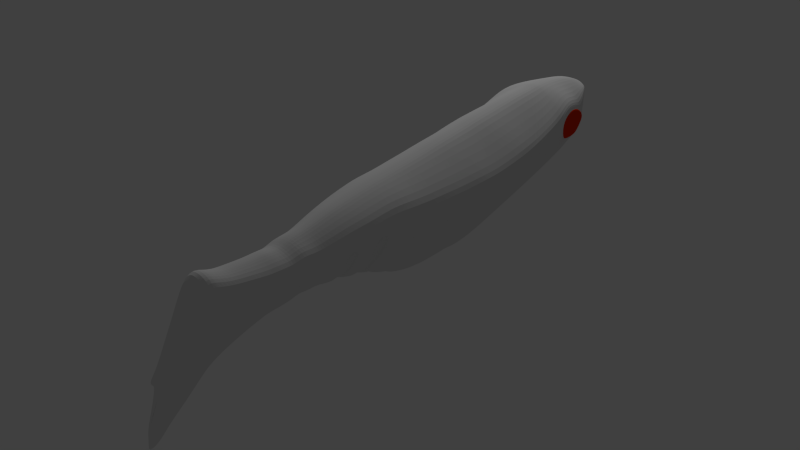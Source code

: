 # Source: robot_fish_3.blend  (saved by Blender 2.76.0; exported with 4.5.12 LTS)
import bpy
from mathutils import Matrix  # noqa: F401  (used for matrix-valued properties, if any)

bpy.ops.wm.read_factory_settings(use_empty=True)
scene = bpy.context.scene
scene.name = 'Scene'

# ---- collections
col_collection_1 = bpy.data.collections.new('Collection 1'); scene.collection.children.link(col_collection_1)

# ---- materials (node trees are filled in below, after node groups)
mat_robot_fish_skin = bpy.data.materials.new('Robot Fish Skin')
mat_robot_fish_skin.alpha_threshold = 0.0
mat_robot_fish_skin.use_transparent_shadow = False
mat_robot_fish_skin.roughness = 0.5
mat_robot_fish_eye = bpy.data.materials.new('Robot Fish Eye')
mat_robot_fish_eye.alpha_threshold = 0.0
mat_robot_fish_eye.use_transparent_shadow = False
mat_robot_fish_eye.diffuse_color = (0.8, 0.03094, 0.0, 1.0)
mat_robot_fish_eye.roughness = 0.5

# ---- material node trees

# ---- world
world_world = bpy.data.worlds.new('World'); scene.world = world_world
world_world.color = (0.05088, 0.05088, 0.05088)
world_world.use_sun_shadow = False
world_world.sun_shadow_jitter_overblur = 0.0
world_world.cycles.sampling_method = 'MANUAL'
world_world.cycles.sample_map_resolution = 256

# ---- cameras
cam_camera = bpy.data.cameras.new('Camera')
cam_camera.clip_end = 100.0
cam_camera.lens = 35.0
cam_camera.sensor_width = 32.0
cam_camera.sensor_height = 18.0
cam_camera.ortho_scale = 7.314
cam_camera.dof.focus_distance = 0.0
cam_camera.dof.aperture_fstop = 128.0

# ---- lights
light_lamp = bpy.data.lights.new('Lamp', 'POINT')
light_lamp.transmission_factor = 0.0
light_lamp.cutoff_distance = 30.0
light_lamp.energy = 100.0
light_lamp.shadow_buffer_clip_start = 1.001
light_lamp.shadow_soft_size = 0.1
light_lamp.shadow_maximum_resolution = 0.006
light_lamp.use_absolute_resolution = True
light_lamp.cycles.use_multiple_importance_sampling = False

# ---- meshes
me_cube_002 = bpy.data.meshes.new('Cube.002')
me_cube_002.from_pydata([(0.2314, 1.461, -0.8723), (0.2511, 0.9492, 1.139), (0.2179, 2.353, -0.6642), (0.2365, 1.888, 1.171), (0.08935, 3.364, -0.2163), (0.09695, 3.827, 0.7727), (0.02179, 3.922, 0.4585), (0.02364, 3.922, 0.6688), (0.2588, -7.654, -0.8591), (0.295, -6.614, -0.6951), (0.3081, -6.345, -0.6521), (0.3441, -5.792, -0.6969), (0.5969, -3.853, -1.119), (0.2131, -3.939, -1.278), (0.1215, -4.57, -1.005), (0.5336, -4.49, -0.9077), (0.134, -5.014, -0.9208), (0.1882, -4.642, 0.6608), (0.1005, -5.635, -0.7877), (0.1598, -5.347, 0.5568), (0.08791, -5.736, -0.7754), (0.1397, -5.792, 0.4676), (0.1153, -6.305, -0.7076), (0.1251, -6.345, 0.4026), (0.09117, -6.593, -0.7602), (0.1198, -6.585, 0.316), (0.09688, -7.685, -0.972), (0.1051, -7.596, 0.4079), (0.0915, -7.923, -1.062), (0.09928, -7.923, 0.4316), (0.08403, -8.252, -1.188), (0.09117, -8.252, 0.5582), (0.077, -8.553, -1.34), (0.08355, -8.553, 0.7096), (0.06956, -8.869, -1.592), (0.07547, -8.856, 0.1767), (0.06243, -9.123, -1.782), (0.06774, -9.138, -0.2817), (0.04925, -9.423, -2.004), (0.05343, -9.496, -0.8279), (0.01549, -9.893, -2.394), (0.01679, -9.718, -1.049), (0.3935, -5.553, -0.7251), (0.4634, -4.983, -0.8214), (0.2167, -3.55, 0.7577), (0.2424, -2.372, 0.8506), (1.078, -2.868, 0.01798), (0.9637, -3.767, -0.01156), (0.2342, -3.662, -1.416), (0.1684, -5.084, 0.605), (0.1552, -5.279, -0.7947), (0.1334, -6.036, 0.4394), (0.1229, -6.194, -0.7157), (0.09164, -6.962, -0.8083), (0.1159, -6.889, 0.3781), (0.104, -7.37, -0.854), (0.1128, -7.162, 0.3767), (0.8251, 0.9652, -0.5525), (0.777, 2.06, -0.2896), (0.4165, 3.089, 0.02841), (0.07769, 3.922, 0.4992), (0.6183, -4.941, -0.6678), (0.5251, -5.512, -0.6105), (0.4591, -5.821, -0.6021), (0.4111, -6.377, -0.5723), (0.4105, -6.637, -0.6026), (0.3454, -7.64, -0.725), (0.3262, -7.923, -0.7719), (0.2996, -8.252, -0.8494), (0.2745, -8.553, -0.9421), (0.248, -8.875, -1.268), (0.2226, -9.126, -1.519), (0.1755, -9.42, -1.809), (0.0547, -9.859, -2.133), (0.8351, -3.527, -0.9357), (0.5534, -5.3, -0.6223), (0.4383, -6.081, -0.5869), (0.3943, -6.953, -0.6327), (0.3707, -7.266, -0.664), (1.02, -3.29, -0.6387), (1.007, 0.7783, -0.3182), (0.9485, 1.824, 0.03415), (0.44, 3.21, 0.2596), (0.0949, 3.922, 0.5263), (0.8659, -3.622, 0.4337), (0.7548, -4.859, -0.4903), (0.641, -5.468, -0.4783), (0.5605, -5.824, -0.4693), (0.5019, -6.377, -0.4809), (0.5159, -6.628, -0.4916), (0.4217, -7.622, -0.5613), (0.3983, -7.923, -0.58), (0.3658, -8.252, -0.625), (0.3352, -8.553, -0.6787), (0.3028, -8.876, -1.043), (0.2718, -9.126, -1.325), (0.2143, -9.419, -1.653), (0.06676, -9.836, -1.96), (1.016, -2.025, 0.3458), (0.6756, -5.277, -0.4764), (0.5351, -6.058, -0.4734), (0.493, -6.919, -0.5078), (0.4526, -7.196, -0.5304), (0.05822, 3.922, 0.4757), (0.2778, -7.298, -0.7533), (1.003, 0.6644, 0.474), (0.9449, 1.68, 0.7869), (0.3874, 3.668, 0.727), (0.09448, 3.924, 0.6293), (0.2855, -6.947, -0.7272), (0.9687, -2.481, 0.3727), (0.7519, -4.597, 0.3602), (0.6385, -5.303, 0.2619), (0.5583, -5.736, 0.1858), (0.4999, -6.285, 0.2334), (0.4788, -6.54, 0.1373), (0.4201, -7.498, 0.2514), (0.3967, -7.872, 0.3125), (0.3643, -8.228, 0.4033), (0.3339, -8.516, 0.5412), (0.3016, -8.874, -0.1613), (0.2707, -9.12, -0.564), (0.2134, -9.408, -1.04), (0.06648, -9.592, -1.147), (0.673, -5.038, 0.3088), (0.533, -5.974, 0.155), (0.4633, -6.858, 0.1589), (0.4509, -7.135, 0.1677), (0.1967, 2.397, 1.14), (0.1813, 2.784, -0.5446), (0.6464, 2.656, -0.2173), (0.7891, 2.618, -0.07564), (0.7861, 2.42, 0.879), (0.2745, 3.17, -0.1142), (0.3285, -6.135, -0.6624), (0.9623, -3.98, -0.2722), (0.4147, -5.289, -0.7399), (1.076, -3.232, -0.2867), (0.8693, -4.21, -0.5579), (0.214, 2.153, 1.155), (0.1972, 2.625, -0.5915), (0.7032, 2.422, -0.257), (0.8584, 2.293, -0.05295), (0.8551, 2.107, 0.9062), (1.115, 0.6405, 0.01248), (1.05, 1.584, 0.2371), (0.4319, 3.403, 0.4844), (0.1072, 3.922, 0.5606), (1.128, -2.808, -0.2884), (0.9724, -3.585, -0.6232), (0.836, -4.723, -0.2625), (0.7103, -5.403, -0.2933), (0.6214, -5.792, -0.3095), (0.5566, -6.36, -0.3648), (0.5512, -6.607, -0.3668), (0.4681, -7.596, -0.3589), (0.4422, -7.923, -0.3362), (0.4063, -8.252, -0.3398), (0.3726, -8.553, -0.3441), (0.3368, -8.876, -0.7485), (0.3025, -9.126, -1.067), (0.2389, -9.419, -1.437), (0.07461, -9.696, -1.666), (0.7485, -5.175, -0.284), (0.5933, -6.037, -0.3309), (0.5302, -6.877, -0.3656), (0.5022, -7.123, -0.3717), (0.04105, -9.879, -2.284), (1.085, 1.645, 0.5065), (0.7684, 2.838, 0.08907), (0.1315, -9.421, -1.934), (0.5823, 2.222, -0.5038), (0.1668, -9.125, -1.679), (0.7966, -3.757, -0.9019), (0.712, -4.372, -0.7618), (0.1858, -8.873, -1.461), (0.2057, -8.553, -1.172), (1.13, -2.289, 0.045), (1.117, 0.5974, 0.2939), (1.052, 1.578, 0.5327), (0.4312, 3.554, 0.635), (0.1052, 3.922, 0.5878), (0.6183, 1.178, -0.7083), (0.2245, -8.252, -1.045), (0.8369, -4.615, -0.03559), (0.7107, -5.347, -0.1136), (0.6214, -5.728, -0.1534), (0.5564, -6.345, -0.2455), (0.5329, -6.592, -0.2328), (0.4675, -7.581, -0.1858), (0.4415, -7.923, -0.1431), (0.4055, -8.252, -0.114), (0.3716, -8.553, -0.07915), (0.3357, -8.876, -0.5154), (0.3013, -9.126, -0.8623), (0.2375, -9.419, -1.266), (0.07397, -9.578, -1.383), (0.2542, -1.888, 0.9096), (0.7491, -5.067, -0.08063), (0.5933, -6.01, -0.1914), (0.5156, -6.855, -0.2244), (0.5018, -7.087, -0.2251), (0.2445, -7.923, -0.9395), (0.8749, 2.455, 0.658), (0.9518, 2.105, 0.7326), (0.6484, -3.297, -1.258), (0.2633, -1.392, 0.9506), (0.2427, -3.354, -1.486), (1.171, -1.735, 0.0642), (1.169, -2.266, -0.3222), (1.052, -1.496, 0.3638), (1.056, -2.897, -0.7106), (0.8652, -3.174, -1.009), (0.2731, -0.4575, 1.042), (1.215, -0.6514, 0.1647), (1.212, -1.1, -0.2548), (1.091, -0.5385, 0.3901), (1.096, -1.706, -0.7), (0.8974, -2.197, -1.028), (0.2517, -2.701, -1.569), (0.1103, -4.709, -0.9502), (0.1967, -4.029, 0.7268), (0.6463, -4.734, -0.7092), (0.789, -4.674, -0.5102), (0.7859, -4.048, 0.443), (0.8737, -4.489, -0.2931), (0.8747, -4.255, -0.006951), (0.2278, -3.039, 0.7979), (0.2003, -4.22, -1.17), (0.7487, -4.12, -0.8261), (0.914, -3.978, -0.568), (1.012, -3.656, -0.2785), (0.9105, -3.091, 0.3724), (1.013, -3.377, 0.001241), (0.527, 2.526, -0.4326), (0.4844, 2.712, -0.3866), (0.6258, -3.66, -1.158), (0.2704, -0.9132, 0.9878), (0.8887, -2.859, -0.9942), (1.085, -2.428, -0.738), (1.081, -1.025, 0.3387), (1.2, -1.769, -0.3024), (1.203, -1.294, 0.1067), (0.2493, -2.994, -1.571), (0.1048, -9.637, -2.099), (0.1892, -9.494, -1.321), (0.1905, -9.55, -1.545), (0.17, -9.495, -1.09), (0.1707, -9.616, -1.798), (0.1398, -9.627, -1.962), (0.03925, -9.63, -2.288), (0.2727, 0.09497, 1.072), (0.2513, -1.986, -1.603), (0.8959, -1.668, -1.041), (1.094, -1.254, -0.6886), (1.09, 0.03736, 0.4821), (1.21, -0.719, -0.2585), (1.213, -0.2059, 0.1781), (0.1756, 2.71, 1.103), (0.1619, 2.97, -0.4866), (0.5771, 2.839, -0.1908), (0.7045, 2.885, 0.07556), (0.7018, 2.807, 0.7731), (0.7804, 2.93, 0.2662), (0.7811, 2.843, 0.4525), (0.6714, -1.948, -1.299), (0.04258, -9.601, -0.9322), (0.666, -3.028, -1.251), (0.5611, -4.2, -1.018), (0.4843, -4.74, -0.8574), (0.6725, -2.59, -1.248), (0.4325, 2.897, -0.3475), (0.7917, 1.775, -0.368), (0.2221, 2.199, -0.6983), (0.9665, 1.504, -0.07759), (0.9628, 1.287, 0.6242), (1.07, 1.295, 0.1683), (1.072, 1.278, 0.4596), (0.2409, 1.666, 1.154), (0.5933, 1.957, -0.5272), (0.06983, 3.517, -0.07118), (0.07576, 3.855, 0.7427), (0.2957, 3.3, 0.1486), (0.3218, 3.435, 0.3667), (0.3028, 3.742, 0.6988), (0.3381, 3.553, 0.5064), (0.337, 3.66, 0.6214), (0.2224, 3.328, 0.01683), (0.1418, 3.277, 1.012), (0.4843, 2.946, -0.09657), (0.6306, 3.134, 0.3604), (0.5688, 3.025, 0.1547), (0.1307, 3.139, -0.3704), (0.5666, 3.055, 0.756), (0.6306, 3.245, 0.5934), (0.361, 3.014, -0.2472), (0.7396, 2.243, -0.2731), (0.5543, 2.376, -0.4677), (0.2251, 2.022, 1.163), (0.2074, 2.491, -0.6274), (0.9029, 2.062, -0.01268), (0.8994, 1.896, 0.8473), (0.8456, 2.594, -0.04899), (1.001, 1.817, 0.6726), (0.3861, -4.989, -0.8246), (0.04509, -5.021, -0.9275), (0.02054, -4.706, -0.958), (0.6879, -4.862, -0.4819), (0.5466, -4.946, -0.6656), (0.5755, -4.732, -0.7084), (0.4078, -4.738, -0.8619), (0.7233, -4.67, -0.5024), (0.7729, -4.609, -0.01102), (0.7719, -4.721, -0.246), (0.8109, -4.478, -0.2776), (0.8121, -4.236, 0.01863), (0.3275, -5.554, -0.724), (0.03133, -5.636, -0.7873), (0.08661, -5.277, -0.7944), (0.349, -5.287, -0.7389), (0.5778, -5.468, -0.4745), (0.4605, -5.513, -0.6082), (0.6127, -5.275, -0.4725), (0.4892, -5.298, -0.6201), (0.6482, -5.345, -0.1057), (0.6478, -5.403, -0.2875), (0.687, -5.063, -0.07245), (0.6864, -5.172, -0.2781), (0.0, 0.9492, 1.139), (0.0, 1.461, -0.8723), (0.0, 1.888, 1.171), (0.0, 2.353, -0.6642), (0.0, 3.827, 0.7727), (0.0, 3.364, -0.2163), (0.0, 3.922, 0.6688), (0.0, 3.922, 0.4585), (0.0, -4.642, 0.6608), (0.0, -5.014, -0.9208), (0.0, -5.347, 0.5568), (0.0, -5.635, -0.7877), (0.0, -5.792, 0.4676), (0.0, -5.736, -0.7754), (0.0, -6.345, 0.4026), (0.0, -6.305, -0.7076), (0.0, -6.585, 0.316), (0.0, -6.593, -0.7602), (0.0, -7.596, 0.4079), (0.0, -7.685, -0.972), (0.0, -7.923, 0.4316), (0.0, -7.923, -1.062), (0.0, -8.252, 0.5582), (0.0, -8.252, -1.188), (0.0, -8.553, 0.7096), (0.0, -8.553, -1.34), (0.0, -8.856, 0.1767), (0.0, -8.869, -1.592), (0.0, -9.138, -0.2817), (0.0, -9.123, -1.782), (2.533e-05, -9.496, -0.8279), (2.533e-05, -9.423, -2.004), (0.0001975, -9.718, -1.049), (0.0001975, -9.893, -2.394), (0.0, -5.279, -0.7947), (0.0, -5.084, 0.605), (0.0, -6.194, -0.7157), (0.0, -6.036, 0.4394), (0.0, -6.889, 0.3781), (0.0, -6.962, -0.8083), (0.0, -7.162, 0.3767), (0.0, -7.37, -0.854), (0.0001975, -9.859, -2.133), (0.0, 3.922, 0.4992), (6.275e-05, 3.922, 0.5263), (0.0002213, -9.836, -1.96), (0.0, 3.924, 0.6293), (0.0001974, -9.592, -1.147), (0.0, 2.784, -0.5446), (0.0, 2.397, 1.14), (0.0, -3.662, -1.416), (0.0, -3.939, -1.278), (0.0, 2.153, 1.155), (0.0, 2.625, -0.5915), (0.001139, -9.696, -1.666), (0.002483, 3.922, 0.5606), (0.0, -2.372, 0.8506), (0.0, -4.57, -1.005), (0.0, -1.888, 0.9096), (0.0, -3.55, 0.7577), (0.0, 3.922, 0.5878), (0.0001974, -9.578, -1.383), (0.0, -1.392, 0.9506), (0.0, -3.354, -1.486), (0.0, -0.4575, 1.042), (0.0, -2.701, -1.569), (0.0, -4.029, 0.7268), (0.0, -4.709, -0.9502), (0.0, -4.22, -1.17), (0.0, -3.039, 0.7979), (0.0, -2.994, -1.571), (0.0, -0.9132, 0.9878), (5.423e-05, -9.63, -2.288), (5.423e-05, -9.601, -0.9322), (0.0, -1.986, -1.603), (0.0, 0.09497, 1.072), (0.0, 2.71, 1.103), (0.0, 2.97, -0.4866), (0.0001974, -9.879, -2.284), (-3.725e-09, 3.922, 0.4757), (0.0, 1.666, 1.154), (0.0, 2.199, -0.6983), (0.0, 3.855, 0.7427), (0.0, 3.517, -0.07118), (0.0, 3.277, 1.012), (0.0, 3.139, -0.3704), (0.0, 2.491, -0.6274), (0.0, 2.022, 1.163), (0.0, -5.021, -0.9275), (0.0, -4.706, -0.958), (0.0, -5.636, -0.7873), (0.0, -5.277, -0.7944), (0.3523, -5.819, -0.6698), (0.1418, -5.773, -0.7344), (0.0, -5.773, -0.7344), (0.1706, -6.149, -0.6853), (0.3395, -6.101, -0.6415), (0.5302, -5.845, -0.4828), (0.4469, -5.842, -0.5919), (0.5094, -6.038, -0.4861), (0.4298, -6.056, -0.5795), (0.5803, -5.766, -0.2231), (0.5803, -5.819, -0.3515), (0.5572, -5.998, -0.2543), (0.5572, -6.02, -0.369), (0.0, -6.149, -0.6853), (0.3154, -6.365, -0.638), (0.1508, -6.331, -0.6854), (0.0, -6.331, -0.6854), (0.3043, -6.594, -0.6747), (0.1302, -6.576, -0.7303), (0.0, -6.576, -0.7303), (0.4809, -6.392, -0.4918), (0.4034, -6.392, -0.5699), (0.4929, -6.606, -0.5009), (0.4029, -6.614, -0.5957), (0.5275, -6.365, -0.2908), (0.5277, -6.378, -0.3927), (0.5074, -6.576, -0.2799), (0.523, -6.589, -0.3944), (0.2916, -6.965, -0.7121), (0.1218, -6.977, -0.7832), (0.1326, -7.335, -0.8232), (0.2848, -7.272, -0.735), (0.4732, -6.94, -0.52), (0.3868, -6.969, -0.6293), (0.4379, -7.183, -0.5398), (0.3662, -7.244, -0.6568), (0.4931, -6.884, -0.2718), (0.5058, -6.903, -0.3955), (0.481, -7.087, -0.2724), (0.4813, -7.119, -0.4008), (0.0, -6.977, -0.7832), (0.0, -7.335, -0.8232), (0.2619, -4.209, -1.104), (0.1943, -4.51, -0.9627), (0.9155, -4.004, -0.3338), (0.8357, -4.201, -0.5788), (0.9167, -3.821, -0.1102), (0.7008, -4.34, -0.7537), (0.5478, -4.441, -0.8788), (0.0, -4.51, -0.9627), (0.7322, -4.124, -0.8088), (0.874, -4.002, -0.5875), (0.9578, -3.726, -0.3391), (0.9592, -3.487, -0.09922), (0.5713, -4.192, -0.973), (0.0, -4.209, -1.104), (0.2836, -3.643, -1.356), (0.2646, -3.891, -1.232), (1.039, -3.257, -0.3423), (0.9463, -3.574, -0.6444), (1.086, -2.876, -0.3439), (0.9886, -3.309, -0.6583), (0.7884, -3.728, -0.8946), (0.823, -3.522, -0.9249), (0.6092, -3.814, -1.09), (0.6352, -3.641, -1.125), (0.0, -3.643, -1.356), (0.0, -3.891, -1.232), (1.088, -2.411, -0.04456), (1.041, -2.93, -0.06881), (0.2836, -2.977, -1.528), (0.2774, -3.313, -1.449), (0.6565, -3.26, -1.236), (0.859, -3.144, -1.004), (0.881, -2.85, -0.9896), (1.037, -2.886, -0.7246), (1.064, -2.448, -0.7502), (1.143, -2.297, -0.3617), (1.172, -1.832, -0.3432), (1.145, -1.8, -0.0007157), (1.174, -1.389, 0.03903), (0.0, -3.313, -1.449), (0.6729, -3.009, -1.23), (0.0, -2.977, -1.528), (1.164, -0.8294, -0.332), (1.166, -1.169, -0.3287), (1.06, -1.306, -0.7148), (1.062, -1.708, -0.725), (0.8856, -2.145, -1.017), (0.8842, -1.674, -1.028), (0.3105, -1.957, -1.528), (0.3108, -2.594, -1.498), (0.6854, -2.495, -1.213), (1.168, -0.7692, 0.04464), (0.0, -2.594, -1.498), (1.166, -0.3726, 0.05658), (0.6844, -1.923, -1.258), (0.0, -1.957, -1.528), (0.7999, 2.585, -0.04425), (0.7226, 2.828, 0.0938), (1.04, 1.635, 0.5112), (1.038, 1.64, 0.2413), (0.8631, 2.288, -0.02354), (0.9454, 1.86, 0.05599), (0.8782, 2.436, 0.6256), (0.9483, 2.116, 0.6937), (0.9037, 2.076, 0.01324), (0.9934, 1.853, 0.6389), (0.7919, 2.869, 0.2678), (0.7925, 2.79, 0.4379), (1.084, 1.65, 0.2366), (0.9089, 2.298, -0.02827), (0.9928, 2.197, 0.2729), (0.9229, 2.527, 0.2596), (0.9911, 1.869, 0.05126), (0.9239, 2.445, 0.6209), (0.9941, 2.126, 0.6889), (0.9495, 2.086, 0.008501), (1.038, 1.927, 0.255), (1.039, 1.863, 0.6342), (0.8376, 2.879, 0.2631), (0.8383, 2.8, 0.4332)], [], [(1, 251, 255, 105), (328, 403, 251, 1), (105, 255, 257, 178), (279, 171, 58, 272), (409, 331, 2, 273), (288, 293, 107, 5), (405, 259, 129, 376), (260, 261, 131, 130), (295, 292, 4, 133), (407, 103, 6, 335), (410, 281, 7, 334), (287, 280, 6, 103), (257, 214, 513, 515), (219, 393, 514, 511), (230, 149, 137, 231), (218, 217, 239, 238), (219, 270, 267, 243), (390, 206, 237, 399), (208, 177, 148, 209), (261, 263, 528, 519), (173, 12, 484, 482), (233, 47, 466, 473), (15, 14, 463, 468), (135, 225, 223, 138), (224, 221, 17, 111), (339, 18, 20, 341), (124, 49, 19, 112), (125, 51, 23, 114), (112, 19, 21, 113), (364, 52, 22, 343), (369, 55, 26, 347), (88, 153, 445, 440), (114, 23, 25, 115), (127, 56, 27, 116), (347, 26, 28, 349), (116, 27, 29, 117), (351, 30, 32, 353), (349, 28, 30, 351), (117, 29, 31, 118), (118, 31, 33, 119), (353, 32, 34, 355), (119, 33, 35, 120), (357, 36, 38, 359), (355, 34, 36, 357), (120, 35, 37, 121), (121, 37, 39, 122), (248, 246, 162, 97), (400, 250, 40, 361), (375, 389, 196, 123), (194, 121, 122, 195), (191, 118, 119, 192), (189, 116, 117, 190), (201, 127, 116, 189), (185, 112, 113, 186), (226, 224, 111, 184), (137, 149, 479, 478), (98, 210, 206, 197), (240, 242, 214, 216), (75, 136, 43, 61), (294, 180, 107, 293), (80, 254, 253, 57), (144, 256, 254, 80), (205, 236, 48, 207), (184, 111, 124, 198), (111, 17, 49, 124), (163, 99, 85, 150), (186, 113, 125, 199), (341, 20, 421, 422), (113, 21, 51, 125), (188, 115, 126, 200), (115, 25, 54, 126), (345, 24, 53, 367), (200, 126, 127, 201), (126, 54, 56, 127), (166, 102, 454, 459), (77, 101, 452, 453), (9, 65, 77, 109), (100, 76, 428, 427), (277, 179, 106, 275), (215, 214, 242, 241), (177, 46, 489, 488), (86, 62, 321, 320), (134, 76, 64, 10), (42, 62, 63, 11), (64, 88, 440, 441), (104, 78, 66, 8), (8, 66, 67, 202), (202, 67, 68, 183), (183, 68, 69, 176), (176, 69, 70, 175), (175, 70, 71, 172), (172, 71, 72, 170), (249, 73, 167, 244), (50, 136, 319, 318), (283, 282, 60, 83), (372, 83, 60, 371), (240, 216, 213, 237), (216, 255, 251, 213), (150, 184, 198, 163), (337, 16, 50, 362), (370, 406, 167, 73), (85, 61, 308, 307), (282, 287, 103, 60), (290, 291, 82, 146), (128, 132, 262, 258), (234, 140, 129, 235), (57, 253, 265, 182), (295, 289, 260, 271), (383, 147, 83, 372), (285, 283, 83, 147), (395, 385, 14, 220), (225, 226, 315, 314), (244, 167, 40, 250), (43, 136, 50, 16), (55, 369, 461, 450), (65, 89, 101, 77), (164, 100, 427, 432), (274, 81, 145, 276), (412, 288, 5, 332), (291, 289, 59, 82), (217, 215, 241, 239), (300, 296, 141, 142), (269, 222, 309, 310), (76, 100, 88, 64), (62, 86, 87, 63), (187, 188, 446, 444), (78, 102, 90, 66), (66, 90, 91, 67), (67, 91, 92, 68), (68, 92, 93, 69), (69, 93, 94, 70), (70, 94, 95, 71), (71, 95, 96, 72), (61, 85, 99, 75), (110, 98, 197, 45), (265, 252, 0, 182), (271, 260, 130, 235), (334, 7, 108, 374), (281, 284, 108, 7), (297, 299, 140, 234), (249, 248, 97, 73), (245, 247, 123, 196), (193, 120, 121, 194), (192, 119, 120, 193), (190, 117, 118, 191), (187, 114, 115, 188), (199, 125, 114, 187), (198, 124, 112, 185), (110, 46, 177, 98), (378, 391, 207, 48), (215, 217, 507, 505), (286, 181, 108, 284), (143, 204, 203, 132), (139, 143, 132, 128), (380, 139, 128, 377), (296, 297, 234, 141), (359, 38, 250, 400), (382, 162, 196, 389), (75, 99, 322, 323), (223, 225, 314, 311), (206, 210, 240, 237), (233, 231, 137, 46), (286, 285, 147, 181), (275, 106, 3, 278), (178, 257, 256, 144), (101, 165, 457, 452), (188, 200, 165, 154), (20, 11, 420, 421), (276, 145, 179, 277), (211, 79, 74, 212), (290, 146, 180, 294), (142, 141, 130, 131), (396, 228, 462, 475), (199, 187, 153, 164), (185, 186, 152, 151), (65, 9, 437, 443), (201, 189, 155, 166), (189, 190, 156, 155), (190, 191, 157, 156), (191, 192, 158, 157), (192, 193, 159, 158), (193, 194, 160, 159), (194, 195, 161, 160), (264, 203, 524, 529), (415, 298, 139, 380), (303, 204, 143, 301), (229, 268, 12, 173), (303, 179, 520, 527), (298, 301, 143, 139), (246, 245, 196, 162), (95, 160, 161, 96), (94, 159, 160, 95), (93, 158, 159, 94), (92, 157, 158, 93), (91, 156, 157, 92), (90, 155, 156, 91), (102, 166, 155, 90), (24, 345, 439, 438), (86, 151, 152, 87), (100, 164, 153, 88), (47, 135, 464, 466), (247, 266, 41, 123), (395, 220, 306, 417), (96, 161, 246, 248), (134, 52, 423, 424), (89, 154, 165, 101), (104, 55, 450, 451), (13, 379, 487, 477), (300, 142, 522, 526), (204, 303, 527, 525), (218, 238, 267, 270), (174, 222, 269, 15), (398, 243, 490, 503), (232, 233, 46, 110), (203, 264, 262, 132), (226, 47, 84, 224), (74, 79, 481, 483), (46, 137, 478, 489), (122, 39, 266, 247), (98, 177, 208, 210), (270, 219, 511, 512), (235, 129, 259, 271), (214, 257, 255, 216), (84, 47, 233, 232), (242, 208, 499, 500), (212, 205, 492, 493), (174, 15, 468, 467), (267, 238, 494, 502), (210, 208, 242, 240), (205, 207, 491, 492), (47, 226, 225, 135), (138, 223, 222, 174), (15, 269, 220, 14), (396, 379, 13, 228), (232, 110, 45, 227), (212, 74, 236, 205), (12, 268, 228, 13), (228, 268, 474, 462), (148, 79, 211, 209), (224, 84, 44, 221), (149, 230, 229, 173), (84, 232, 227, 44), (36, 172, 170, 38), (34, 175, 172, 36), (32, 176, 175, 34), (30, 183, 176, 32), (28, 202, 183, 30), (26, 8, 202, 28), (55, 104, 8, 26), (9, 24, 438, 437), (18, 42, 11, 20), (52, 134, 10, 22), (136, 75, 323, 319), (170, 244, 250, 38), (274, 80, 57, 272), (24, 9, 109, 53), (52, 364, 433, 423), (367, 53, 449, 460), (234, 235, 130, 141), (72, 249, 244, 170), (72, 96, 248, 249), (195, 122, 247, 245), (161, 195, 245, 246), (203, 204, 525, 524), (273, 2, 171, 279), (265, 253, 509, 516), (0, 273, 279, 182), (81, 274, 272, 58), (144, 276, 277, 178), (105, 275, 278, 1), (80, 274, 276, 144), (178, 277, 275, 105), (329, 409, 273, 0), (182, 279, 272, 57), (180, 146, 285, 286), (180, 286, 284, 107), (5, 107, 284, 281), (146, 82, 283, 285), (59, 133, 287, 282), (82, 59, 282, 283), (133, 4, 280, 287), (332, 5, 281, 410), (263, 290, 294, 264), (261, 260, 289, 291), (404, 258, 288, 412), (133, 59, 289, 295), (263, 261, 291, 290), (264, 294, 293, 262), (271, 259, 292, 295), (258, 262, 293, 288), (3, 106, 301, 298), (145, 81, 523, 521), (179, 303, 301, 106), (330, 3, 298, 415), (131, 261, 519, 518), (58, 171, 297, 296), (171, 2, 299, 297), (81, 58, 296, 300), (417, 306, 305, 416), (310, 309, 308, 304), (309, 311, 307, 308), (315, 312, 313, 314), (311, 314, 313, 307), (306, 310, 304, 305), (43, 16, 305, 304), (150, 85, 307, 313), (222, 223, 311, 309), (226, 184, 312, 315), (184, 150, 313, 312), (61, 43, 304, 308), (220, 269, 310, 306), (419, 318, 317, 418), (319, 323, 321, 316), (323, 322, 320, 321), (326, 324, 325, 327), (322, 327, 325, 320), (318, 319, 316, 317), (99, 163, 327, 322), (362, 50, 318, 419), (42, 18, 317, 316), (198, 185, 324, 326), (163, 198, 326, 327), (62, 42, 316, 321), (151, 86, 320, 325), (185, 151, 325, 324), (18, 339, 418, 317), (16, 337, 416, 305), (2, 331, 414, 299), (259, 405, 413, 292), (4, 333, 411, 280), (1, 278, 408, 328), (39, 358, 401, 266), (197, 206, 390, 386), (44, 227, 397, 387), (227, 45, 384, 397), (252, 265, 516, 510), (45, 197, 386, 384), (299, 414, 381, 140), (181, 147, 383, 388), (140, 381, 376, 129), (41, 360, 375, 123), (162, 382, 373, 97), (237, 213, 392, 399), (243, 398, 393, 219), (60, 103, 407, 371), (266, 401, 360, 41), (97, 373, 370, 73), (17, 336, 363, 49), (54, 366, 368, 56), (25, 344, 366, 54), (21, 340, 365, 51), (181, 388, 374, 108), (238, 239, 496, 494), (167, 406, 361, 40), (37, 356, 358, 39), (35, 354, 356, 37), (31, 350, 352, 33), (33, 352, 354, 35), (29, 348, 350, 31), (56, 368, 346, 27), (27, 346, 348, 29), (51, 365, 342, 23), (23, 342, 344, 25), (19, 338, 340, 21), (221, 394, 336, 17), (49, 363, 338, 19), (221, 44, 387, 394), (258, 404, 377, 128), (213, 251, 403, 392), (280, 411, 335, 6), (292, 413, 333, 4), (278, 3, 330, 408), (0, 252, 402, 329), (422, 421, 423, 433), (420, 426, 428, 424), (426, 425, 427, 428), (429, 431, 432, 430), (425, 430, 432, 427), (421, 420, 424, 423), (11, 63, 426, 420), (199, 164, 432, 431), (63, 87, 425, 426), (87, 152, 430, 425), (152, 186, 429, 430), (186, 199, 431, 429), (76, 134, 424, 428), (436, 435, 438, 439), (434, 441, 443, 437), (441, 440, 442, 443), (444, 446, 447, 445), (440, 445, 447, 442), (435, 434, 437, 438), (22, 10, 434, 435), (89, 65, 443, 442), (153, 187, 444, 445), (154, 89, 442, 447), (343, 22, 435, 436), (10, 64, 441, 434), (188, 154, 447, 446), (460, 449, 450, 461), (448, 453, 455, 451), (453, 452, 454, 455), (456, 458, 459, 457), (452, 457, 459, 454), (449, 448, 451, 450), (102, 78, 455, 454), (165, 200, 456, 457), (109, 77, 453, 448), (201, 166, 459, 458), (53, 109, 448, 449), (78, 104, 451, 455), (200, 201, 458, 456), (472, 464, 465, 471), (471, 465, 467, 470), (474, 468, 463, 462), (470, 467, 468, 474), (473, 466, 464, 472), (469, 475, 462, 463), (268, 229, 470, 474), (230, 231, 472, 471), (14, 385, 469, 463), (135, 138, 465, 464), (138, 174, 467, 465), (231, 233, 473, 472), (229, 230, 471, 470), (480, 478, 479, 481), (485, 484, 477, 476), (484, 485, 483, 482), (487, 486, 476, 477), (478, 480, 488, 489), (481, 479, 482, 483), (48, 236, 485, 476), (148, 177, 488, 480), (12, 13, 477, 484), (236, 74, 483, 485), (378, 48, 476, 486), (149, 173, 482, 479), (79, 148, 480, 481), (500, 499, 497, 498), (502, 492, 491, 490), (496, 495, 493, 494), (494, 493, 492, 502), (498, 497, 495, 496), (491, 501, 503, 490), (207, 391, 501, 491), (241, 242, 500, 498), (211, 212, 493, 495), (239, 241, 498, 496), (243, 267, 502, 490), (208, 209, 497, 499), (209, 211, 495, 497), (508, 509, 506, 507), (512, 516, 509, 508), (507, 506, 504, 505), (515, 513, 505, 504), (510, 516, 512, 511), (511, 514, 517, 510), (402, 252, 510, 517), (254, 256, 504, 506), (218, 270, 512, 508), (256, 257, 515, 504), (214, 215, 505, 513), (253, 254, 506, 509), (217, 218, 508, 507), (527, 520, 168, 539), (525, 527, 539, 536), (528, 529, 541, 540), (520, 521, 530, 168), (521, 523, 534, 530), (529, 524, 535, 541), (518, 519, 169, 302), (523, 526, 537, 534), (81, 300, 526, 523), (142, 131, 518, 522), (263, 264, 529, 528), (179, 145, 521, 520), (536, 532, 533, 535), (539, 538, 532, 536), (537, 531, 532, 538), (541, 535, 533, 540), (302, 533, 532, 531), (169, 540, 533, 302), (534, 537, 538, 530), (168, 530, 538, 539), (522, 518, 302, 531), (524, 525, 536, 535), (519, 528, 540, 169), (526, 522, 531, 537)])
me_cube_002.polygons.foreach_set('material_index', [0, 0, 0, 0, 0, 0, 0, 0, 0, 0, 0, 0, 0, 0, 0, 0, 0, 0, 0, 0, 0, 0, 0, 0, 0, 0, 0, 0, 0, 0, 0, 0, 0, 0, 0, 0, 0, 0, 0, 0, 0, 0, 0, 0, 0, 0, 0, 0, 0, 0, 0, 0, 0, 0, 0, 0, 0, 0, 0, 0, 0, 0, 0, 0, 0, 0, 0, 0, 0, 0, 0, 0, 0, 0, 0, 0, 0, 0, 0, 0, 0, 0, 0, 0, 0, 0, 0, 0, 0, 0, 0, 0, 0, 0, 0, 0, 0, 0, 0, 0, 0, 0, 0, 0, 0, 0, 0, 0, 0, 0, 0, 0, 0, 0, 0, 0, 0, 0, 0, 0, 0, 0, 0, 0, 0, 0, 0, 0, 0, 0, 0, 0, 0, 0, 0, 0, 0, 0, 0, 0, 0, 0, 0, 0, 0, 0, 0, 0, 0, 0, 0, 0, 0, 0, 0, 0, 0, 0, 0, 0, 0, 0, 0, 0, 0, 0, 0, 0, 0, 0, 0, 0, 0, 0, 0, 0, 0, 0, 0, 0, 0, 0, 0, 0, 0, 0, 0, 0, 0, 0, 0, 0, 0, 0, 0, 0, 0, 0, 0, 0, 0, 0, 0, 0, 0, 0, 0, 0, 0, 0, 0, 0, 0, 0, 0, 0, 0, 0, 0, 0, 0, 0, 0, 0, 0, 0, 0, 0, 0, 0, 0, 0, 0, 0, 0, 0, 0, 0, 0, 0, 0, 0, 0, 0, 0, 0, 0, 0, 0, 0, 0, 0, 0, 0, 0, 0, 0, 0, 0, 0, 0, 0, 0, 0, 0, 0, 0, 0, 0, 0, 0, 0, 0, 0, 0, 0, 0, 0, 0, 0, 0, 0, 0, 0, 0, 0, 0, 0, 0, 0, 0, 0, 0, 0, 0, 0, 0, 0, 0, 0, 0, 0, 0, 0, 0, 0, 0, 0, 0, 0, 0, 0, 0, 0, 0, 0, 0, 0, 0, 0, 0, 0, 0, 0, 0, 0, 0, 0, 0, 0, 0, 0, 0, 0, 0, 0, 0, 0, 0, 0, 0, 0, 0, 0, 0, 0, 0, 0, 0, 0, 0, 0, 0, 0, 0, 0, 0, 0, 0, 0, 0, 0, 0, 0, 0, 0, 0, 0, 0, 0, 0, 0, 0, 0, 0, 0, 0, 0, 0, 0, 0, 0, 0, 0, 0, 0, 0, 0, 0, 0, 0, 0, 0, 0, 0, 0, 0, 0, 0, 0, 0, 0, 0, 0, 0, 0, 0, 0, 0, 0, 0, 0, 0, 0, 0, 0, 0, 0, 0, 0, 0, 0, 0, 0, 0, 0, 0, 0, 0, 0, 0, 0, 0, 0, 0, 0, 0, 0, 0, 0, 0, 0, 0, 0, 0, 0, 0, 0, 0, 0, 0, 0, 0, 0, 0, 0, 0, 0, 0, 0, 0, 0, 0, 0, 1, 1, 1, 1, 1, 1, 1, 1, 0, 0, 0, 0, 1, 1, 1, 1, 1, 1, 1, 1, 1, 1, 1, 1])
me_cube_002.materials.append(mat_robot_fish_skin)
me_cube_002.materials.append(mat_robot_fish_eye)
me_cube_002.use_remesh_preserve_volume = False
me_cube_002.use_remesh_preserve_attributes = False
me_cube_002.use_mirror_vertex_groups = False
me_cube_002.update()

# ---- objects
ob_cube = bpy.data.objects.new('Cube', me_cube_002)
ob_lamp = bpy.data.objects.new('Lamp', light_lamp)
ob_camera = bpy.data.objects.new('Camera', cam_camera)

# ---- transforms, parenting, visibility, modifiers, constraints
ob_cube.location = (-1.905e-17, -0.9206, -0.08579)
ob_cube.scale = (0.1983, 0.1983, 0.1983)
ob_cube.lineart.crease_threshold = 0.0
_m = ob_cube.modifiers.new('Mirror', 'MIRROR')
_m.use_clip = True
_m = ob_cube.modifiers.new('Subsurf', 'SUBSURF')
_m.uv_smooth = 'PRESERVE_CORNERS'
_m.quality = 2
_m.levels = 3
_m.show_only_control_edges = False
ob_lamp.location = (-1.431, 1.005, 2.915)
ob_lamp.rotation_euler = (0.6503, 0.05522, 1.866)
ob_lamp.lock_rotations_4d = False
ob_lamp.empty_display_type = 'ARROWS'
ob_lamp.color = (0.0, 0.0, 0.0, 0.0)
ob_lamp.lineart.crease_threshold = 0.0
ob_camera.location = (7.193, -6.977, 5.641)
ob_camera.rotation_euler = (1.109, 0.01082, 0.8149)
ob_camera.lock_rotations_4d = False
ob_camera.empty_display_type = 'ARROWS'
ob_camera.color = (0.0, 0.0, 0.0, 0.0)
ob_camera.display_type = 'WIRE'
ob_camera.lineart.crease_threshold = 0.0

# ---- collection membership
col_collection_1.objects.link(ob_cube)
col_collection_1.objects.link(ob_lamp)
col_collection_1.objects.link(ob_camera)

# ---- scene / render settings (as saved in the file)
scene.camera = ob_cube
scene.frame_start = 1; scene.frame_end = 250; scene.frame_set(1)
scene.render.engine = 'BLENDER_EEVEE_NEXT'
scene.render.resolution_percentage = 50
scene.render.dither_intensity = 0.0
scene.cycles.use_denoising = False
scene.cycles.samples = 10
scene.cycles.sampling_pattern = 'TABULATED_SOBOL'
scene.cycles.light_sampling_threshold = 0.0
scene.cycles.use_adaptive_sampling = False
scene.cycles.use_light_tree = False
scene.cycles.blur_glossy = 0.0
scene.cycles.pixel_filter_type = 'GAUSSIAN'
scene.cycles.sample_clamp_indirect = 0.0
scene.view_settings.view_transform = 'Standard'
bpy.context.view_layer.update()

# ---- added for rendering (the .blend has no active camera): camera
cam_auto = bpy.data.cameras.new('AutoCamera')
cam_auto.lens = 50.0
cam_auto.sensor_width = 36.0
cam_auto.clip_end = 1000.0
ob_auto_camera = bpy.data.objects.new('AutoCamera', cam_auto)
scene.collection.objects.link(ob_auto_camera)
ob_auto_camera.location = (2.65635, -4.70018, 1.918)
ob_auto_camera.rotation_euler = (1.09748, -7.21219e-08, 0.694738)
scene.camera = ob_auto_camera
bpy.context.view_layer.update()
